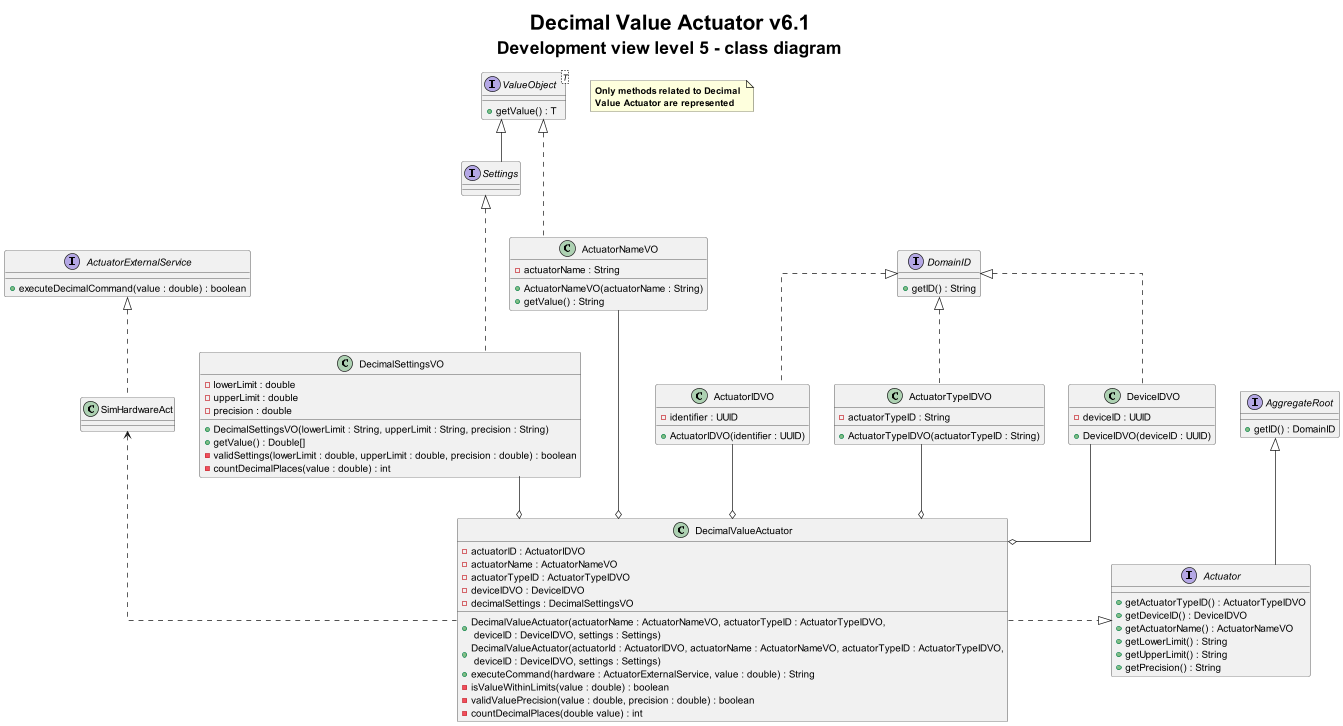

The diagram above was rendered by PlantUML. Its source (embedded in the PNG):
@startuml
title <size: 30> Decimal Value Actuator v6.1\n <size: 25>Development view level 5 - class diagram

note "<b>Only methods related to Decimal \n<b>Value Actuator are represented" as 1

skinparam linetype ortho

interface Actuator {
    + getActuatorTypeID() : ActuatorTypeIDVO
    + getDeviceID() : DeviceIDVO
    + getActuatorName() : ActuatorNameVO
    + getLowerLimit() : String
    + getUpperLimit() : String
    + getPrecision() : String
}

interface ActuatorExternalService{
    + executeDecimalCommand(value : double) : boolean
}

interface AggregateRoot {
    + getID() : DomainID
}

interface DomainID {
    + getID() : String
}

interface ValueObject<T> {
    + getValue() : T
}

interface Settings {
}

class DecimalValueActuator {
    - actuatorID : ActuatorIDVO
    - actuatorName : ActuatorNameVO
    - actuatorTypeID : ActuatorTypeIDVO
    - deviceIDVO : DeviceIDVO
    - decimalSettings : DecimalSettingsVO

    + DecimalValueActuator(actuatorName : ActuatorNameVO, actuatorTypeID : ActuatorTypeIDVO,\n deviceID : DeviceIDVO, settings : Settings)
    + DecimalValueActuator(actuatorId : ActuatorIDVO, actuatorName : ActuatorNameVO, actuatorTypeID : ActuatorTypeIDVO,\n deviceID : DeviceIDVO, settings : Settings)
    + executeCommand(hardware : ActuatorExternalService, value : double) : String
    - isValueWithinLimits(value : double) : boolean
    - validValuePrecision(value : double, precision : double) : boolean
    - countDecimalPlaces(double value) : int
}


class SimHardwareAct {

}

class ActuatorNameVO {
    - actuatorName : String
    + ActuatorNameVO(actuatorName : String)
    + getValue() : String
}

class ActuatorIDVO {
    - identifier : UUID
    + ActuatorIDVO(identifier : UUID)
}

class ActuatorTypeIDVO {
    - actuatorTypeID : String
    + ActuatorTypeIDVO(actuatorTypeID : String)
}

class DeviceIDVO {
    - deviceID : UUID
    + DeviceIDVO(deviceID : UUID)
}

class DecimalSettingsVO {
    - lowerLimit : double
    - upperLimit : double
    - precision : double

    + DecimalSettingsVO(lowerLimit : String, upperLimit : String, precision : String)
    + getValue() : Double[]
    - validSettings(lowerLimit : double, upperLimit : double, precision : double) : boolean
    - countDecimalPlaces(value : double) : int
}

ValueObject <|-- Settings
AggregateRoot <|-- Actuator
Actuator <|.left. DecimalValueActuator
SimHardwareAct <.. DecimalValueActuator
ActuatorExternalService <|.. SimHardwareAct
ActuatorNameVO --o DecimalValueActuator
ActuatorIDVO --o DecimalValueActuator
ActuatorTypeIDVO --o DecimalValueActuator
DeviceIDVO --o DecimalValueActuator
DecimalSettingsVO --o DecimalValueActuator
ValueObject <|... ActuatorNameVO
Settings <|... DecimalSettingsVO
DomainID <|.. ActuatorIDVO
DomainID <|.. ActuatorTypeIDVO
DomainID <|.. DeviceIDVO
@enduml